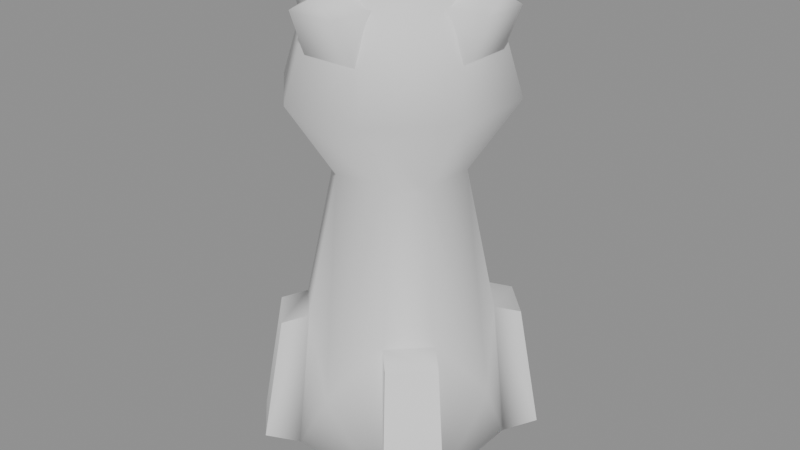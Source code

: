 # Source: ev01_CanonTower_a_hit.blend  (saved by Blender 5.2.45; exported with 4.5.12 LTS)
import bpy
from mathutils import Matrix  # noqa: F401  (used for matrix-valued properties, if any)

bpy.ops.wm.read_factory_settings(use_empty=True)
scene = bpy.context.scene
scene.name = 'Scene'

# ---- collections
col_ev01_canontower_a_hit = bpy.data.collections.new('ev01_CanonTower_a_hit'); scene.collection.children.link(col_ev01_canontower_a_hit)

# ---- materials (node trees are filled in below, after node groups)
mat_ev01_canontower_a_hit_mat_0 = bpy.data.materials.new('ev01_CanonTower_a_hit_mat_0')

# ---- material node trees
mat_ev01_canontower_a_hit_mat_0.use_nodes = True; mat_ev01_canontower_a_hit_mat_0.node_tree.nodes.clear()
_N = mat_ev01_canontower_a_hit_mat_0.node_tree.nodes; _L = mat_ev01_canontower_a_hit_mat_0.node_tree.links
n0 = _N.new('ShaderNodeBsdfPrincipled'); n0.name = 'Principled BSDF'; n0.location = (-200, 100)
n0.inputs[2].default_value = 0.8
n0.inputs[10].default_value = 0.005
n1 = _N.new('ShaderNodeOutputMaterial'); n1.name = 'Material Output'; n1.location = (200, 100)
_L.new(n0.outputs[0], n1.inputs[0])
n1.is_active_output = True

# ---- meshes
me_ev01_canontower_a_hit_mesh_0 = bpy.data.meshes.new('ev01_CanonTower_a_hit_mesh_0')
me_ev01_canontower_a_hit_mesh_0.from_pydata([(-1.5e-07, -1.5e-07, -4.849), (3.416, 2.002, -2.964), (3.416, -2.002, -2.964), (-3.416, -2.002, -2.964), (-3.416, 2.002, -2.964), (2.002, -3.416, -2.964), (-2.002, -3.416, -2.964), (-1.073, -2.069, 7.806), (3e-07, -4.002, 0.1616), (1.073, -2.069, 7.806), (-3.811, -1.579, 10.62), (-3.811, 1.579, 10.62), (-2.069, -1.073, 7.806), (3.811, 1.579, 10.62), (3.811, -1.579, 10.62), (2.069, 1.073, 7.806), (1.579, 3.811, 10.62), (1.073, 2.069, 7.806), (-1.073, 2.069, 7.806), (-1.579, -3.811, 10.62), (-1.507, 3.218, -2.964), (0.894, -2.391, 15.75), (1.579, -3.811, 10.62), (-0.894, 2.391, 15.75), (-1.579, 3.811, 10.62), (2.069, -1.073, 7.806), (-2.069, 1.073, 7.806), (4.002, 0.0, 0.1616), (-4.002, 1.5e-06, 0.1616), (2.969, -1.705, 2.468), (-2.969, 1.705, 2.468), (2.391, -0.894, 15.75), (-0.894, -2.391, 15.75), (-2.391, -0.894, 15.75), (0.894, 2.391, 15.75), (2.391, 0.894, 15.75), (-2.391, 0.894, 15.75), (1.705, -2.969, 2.468), (-2.969, -1.705, 2.468), (2.969, 1.705, 2.468), (1.507, 3.218, -2.964), (-1.705, -2.969, 2.468), (1.705, 2.969, 2.468), (-1.705, 2.969, 2.468), (-4.348, -2.863, -2.549), (-2.863, -4.348, -2.549), (-2.399, -3.662, 2.21), (4.348, 2.863, -2.549), (2.863, 4.348, -2.549), (2.399, 3.662, 2.21), (-2.863, 4.348, -2.549), (-4.348, 2.863, -2.549), (-3.662, 2.399, 2.21), (2.863, -4.348, -2.549), (4.348, -2.863, -2.549), (3.662, -2.399, 2.21), (-2.399, 3.662, 2.21), (2.399, -3.662, 2.21), (-3.662, -2.399, 2.21), (3.662, 2.399, 2.21), (3.207, -1.063, 11.97), (3.207, 1.063, 11.97), (4.031, 0.933, 13.88), (-3.207, 1.063, 11.97), (-3.207, -1.063, 11.97), (-4.031, -0.933, 13.88), (-2.863, 4.348, -2.549), (-1.705, 2.969, 2.468), (2.399, 3.662, 2.21), (2.863, 4.348, -2.549), (0.933, 4.031, 13.88), (1.063, 3.207, 11.97), (-0.933, 4.031, 13.88), (-0.933, -4.031, 13.88), (-1.063, -3.207, 11.97), (0.933, -4.031, 13.88), (2.863, -4.348, -2.549), (-2.863, -4.348, -2.549), (4.348, -2.863, -2.549), (-4.348, -2.863, -2.549), (4.348, 2.863, -2.549), (-4.348, 2.863, -2.549), (-3.662, 2.399, 2.21), (1.705, 2.969, 2.468), (-4.031, 0.933, 13.88), (4.031, -0.933, 13.88), (-3.662, -2.399, 2.21), (3.662, 2.399, 2.21), (3.662, -2.399, 2.21), (-2.399, -3.662, 2.21), (2.399, -3.662, 2.21), (-2.399, 3.662, 2.21), (1.273, 2.632, 13.98), (-1.273, -2.632, 13.98), (1.063, -3.207, 11.97), (1.273, -2.632, 13.98), (-1.063, 3.207, 11.97), (-1.273, 2.632, 13.98), (-0.1256, 2.574, 14.68), (0.1256, -2.574, 14.68), (-2.863, 4.348, -2.549), (-4.348, 2.863, -2.549), (2.863, 4.348, -2.549), (-2.863, -4.348, -2.549), (-4.348, -2.863, -2.549), (4.348, 2.863, -2.549), (4.348, -2.863, -2.549), (2.863, -4.348, -2.549), (1.5e-07, -3.989, 14.41), (1.5e-07, 3.989, 14.41), (-3.989, 0.0, 14.41), (3.989, -4.5e-07, 14.41), (2.632, 1.273, 13.98), (-2.632, -1.273, 13.98), (-2.632, 1.273, 13.98), (2.632, -1.273, 13.98), (-2.574, -0.1256, 14.68), (2.574, 0.1256, 14.68)], [], [(0, 1, 2), (0, 3, 4), (0, 5, 6), (7, 8, 9), (10, 11, 12), (13, 14, 15), (16, 17, 18), (19, 7, 9), (20, 18, 17), (21, 22, 14), (23, 24, 11), (19, 10, 7), (16, 13, 17), (14, 22, 25), (11, 24, 26), (2, 1, 27), (4, 3, 28), (29, 27, 25), (30, 28, 26), (31, 21, 14), (32, 33, 19), (34, 35, 16), (36, 23, 11), (33, 36, 10), (35, 31, 13), (32, 19, 22), (34, 16, 24), (31, 14, 13), (36, 11, 10), (8, 37, 9), (28, 38, 12), (27, 39, 15), (13, 15, 17), (10, 12, 7), (6, 3, 0), (2, 5, 0), (40, 1, 0), (26, 28, 12), (25, 27, 15), (41, 8, 7), (41, 7, 38), (29, 25, 37), (42, 17, 39), (30, 26, 43), (11, 26, 12), (14, 25, 15), (22, 9, 25), (24, 18, 26), (44, 45, 46), (47, 48, 49), (50, 51, 52), (53, 54, 55), (27, 1, 39), (28, 3, 38), (33, 10, 19), (35, 13, 16), (29, 2, 27), (30, 4, 28), (56, 50, 52), (57, 53, 55), (58, 44, 46), (59, 47, 49), (41, 6, 8), (7, 12, 38), (25, 9, 37), (17, 15, 39), (26, 18, 43), (60, 61, 62), (63, 64, 65), (0, 4, 20), (20, 66, 67), (8, 5, 37), (68, 69, 40), (70, 71, 72), (73, 74, 75), (5, 76, 37), (77, 6, 41), (78, 2, 29), (3, 79, 38), (1, 80, 39), (81, 4, 82), (67, 18, 20), (83, 68, 40), (40, 17, 83), (4, 30, 82), (84, 63, 65), (85, 60, 62), (79, 86, 38), (80, 87, 39), (88, 78, 29), (89, 77, 41), (76, 90, 37), (66, 91, 67), (70, 92, 71), (73, 93, 74), (94, 95, 75), (96, 97, 72), (92, 70, 98), (93, 73, 99), (100, 20, 101), (1, 40, 102), (103, 104, 3), (105, 1, 102), (106, 107, 5), (6, 103, 3), (2, 106, 5), (20, 4, 101), (99, 108, 95), (98, 109, 97), (108, 75, 95), (109, 72, 97), (70, 109, 98), (73, 108, 99), (84, 65, 110), (85, 62, 111), (61, 112, 62), (64, 113, 65), (84, 114, 63), (85, 115, 60), (58, 46, 38), (59, 49, 39), (57, 55, 37), (55, 29, 37), (43, 56, 52), (30, 43, 52), (114, 84, 116), (115, 85, 117), (111, 62, 112), (110, 65, 113), (117, 111, 112), (116, 110, 113), (46, 41, 38), (49, 42, 39), (84, 110, 116), (85, 111, 117), (40, 20, 17), (22, 19, 9), (23, 34, 24), (21, 32, 22), (6, 5, 8), (20, 40, 0), (71, 96, 72), (33, 32, 21), (24, 16, 18), (31, 36, 33), (73, 75, 108), (23, 36, 35), (74, 94, 75), (36, 31, 35), (21, 31, 33), (70, 72, 109), (35, 34, 23)])
me_ev01_canontower_a_hit_mesh_0.polygons.foreach_set('use_smooth', [True] * 152)
_uv = me_ev01_canontower_a_hit_mesh_0.uv_layers.new(name='UVMap')
_uv.uv.foreach_set('vector', [0.0, 1.0, 0.0, 1.0, 0.0, 1.0, 0.0, 1.0, 0.0, 1.0, 0.0, 1.0, 0.0, 1.0, 0.0, 1.0, 0.0, 1.0, 0.0, 1.0, 0.0, 1.0, 0.0, 1.0, 0.0, 1.0, 0.0, 1.0, 0.0, 1.0, 0.0, 1.0, 0.0, 1.0, 0.0, 1.0, 0.0, 1.0, 0.0, 1.0, 0.0, 1.0, 0.0, 1.0, 0.0, 1.0, 0.0, 1.0, 0.0, 1.0, 0.0, 1.0, 0.0, 1.0, 0.0, 1.0, 0.0, 1.0, 0.0, 1.0, 0.0, 1.0, 0.0, 1.0, 0.0, 1.0, 0.0, 1.0, 0.0, 1.0, 0.0, 1.0, 0.0, 1.0, 0.0, 1.0, 0.0, 1.0, 0.0, 1.0, 0.0, 1.0, 0.0, 1.0, 0.0, 1.0, 0.0, 1.0, 0.0, 1.0, 0.0, 1.0, 0.0, 1.0, 0.0, 1.0, 0.0, 1.0, 0.0, 1.0, 0.0, 1.0, 0.0, 1.0, 0.0, 1.0, 0.0, 1.0, 0.0, 1.0, 0.0, 1.0, 0.0, 1.0, 0.0, 1.0, 0.0, 1.0, 0.0, 1.0, 0.0, 1.0, 0.0, 1.0, 0.0, 1.0, 0.0, 1.0, 0.0, 1.0, 0.0, 1.0, 0.0, 1.0, 0.0, 1.0, 0.0, 1.0, 0.0, 1.0, 0.0, 1.0, 0.0, 1.0, 0.0, 1.0, 0.0, 1.0, 0.0, 1.0, 0.0, 1.0, 0.0, 1.0, 0.0, 1.0, 0.0, 1.0, 0.0, 1.0, 0.0, 1.0, 0.0, 1.0, 0.0, 1.0, 0.0, 1.0, 0.0, 1.0, 0.0, 1.0, 0.0, 1.0, 0.0, 1.0, 0.0, 1.0, 0.0, 1.0, 0.0, 1.0, 0.0, 1.0, 0.0, 1.0, 0.0, 1.0, 0.0, 1.0, 0.0, 1.0, 0.0, 1.0, 0.0, 1.0, 0.0, 1.0, 0.0, 1.0, 0.0, 1.0, 0.0, 1.0, 0.0, 1.0, 0.0, 1.0, 0.0, 1.0, 0.0, 1.0, 0.0, 1.0, 0.0, 1.0, 0.0, 1.0, 0.0, 1.0, 0.0, 1.0, 0.0, 1.0, 0.0, 1.0, 0.0, 1.0, 0.0, 1.0, 0.0, 1.0, 0.0, 1.0, 0.0, 1.0, 0.0, 1.0, 0.0, 1.0, 0.0, 1.0, 0.0, 1.0, 0.0, 1.0, 0.0, 1.0, 0.0, 1.0, 0.0, 1.0, 0.0, 1.0, 0.0, 1.0, 0.0, 1.0, 0.0, 1.0, 0.0, 1.0, 0.0, 1.0, 0.0, 1.0, 0.0, 1.0, 0.0, 1.0, 0.0, 1.0, 0.0, 1.0, 0.0, 1.0, 0.0, 1.0, 0.0, 1.0, 0.0, 1.0, 0.0, 1.0, 0.0, 1.0, 0.0, 1.0, 0.0, 1.0, 0.0, 1.0, 0.0, 1.0, 0.0, 1.0, 0.0, 1.0, 0.0, 1.0, 0.0, 1.0, 0.0, 1.0, 0.0, 1.0, 0.0, 1.0, 0.0, 1.0, 0.0, 1.0, 0.0, 1.0, 0.0, 1.0, 0.0, 1.0, 0.0, 1.0, 0.0, 1.0, 0.0, 1.0, 0.0, 1.0, 0.0, 1.0, 0.0, 1.0, 0.0, 1.0, 0.0, 1.0, 0.0, 1.0, 0.0, 1.0, 0.0, 1.0, 0.0, 1.0, 0.0, 1.0, 0.0, 1.0, 0.0, 1.0, 0.0, 1.0, 0.0, 1.0, 0.0, 1.0, 0.0, 1.0, 0.0, 1.0, 0.0, 1.0, 0.0, 1.0, 0.0, 1.0, 0.0, 1.0, 0.0, 1.0, 0.0, 1.0, 0.0, 1.0, 0.0, 1.0, 0.0, 1.0, 0.0, 1.0, 0.0, 1.0, 0.0, 1.0, 0.0, 1.0, 0.0, 1.0, 0.0, 1.0, 0.0, 1.0, 0.0, 1.0, 0.0, 1.0, 0.0, 1.0, 0.0, 1.0, 0.0, 1.0, 0.0, 1.0, 0.0, 1.0, 0.0, 1.0, 0.0, 1.0, 0.0, 1.0, 0.0, 1.0, 0.0, 1.0, 0.0, 1.0, 0.0, 1.0, 0.0, 1.0, 0.0, 1.0, 0.0, 1.0, 0.0, 1.0, 0.0, 1.0, 0.0, 1.0, 0.0, 1.0, 0.0, 1.0, 0.0, 1.0, 0.0, 1.0, 0.0, 1.0, 0.0, 1.0, 0.0, 1.0, 0.0, 1.0, 0.0, 1.0, 0.0, 1.0, 0.0, 1.0, 0.0, 1.0, 0.0, 1.0, 0.0, 1.0, 0.0, 1.0, 0.0, 1.0, 0.0, 1.0, 0.0, 1.0, 0.0, 1.0, 0.0, 1.0, 0.0, 1.0, 0.0, 1.0, 0.0, 1.0, 0.0, 1.0, 0.0, 1.0, 0.0, 1.0, 0.0, 1.0, 0.0, 1.0, 0.0, 1.0, 0.0, 1.0, 0.0, 1.0, 0.0, 1.0, 0.0, 1.0, 0.0, 1.0, 0.0, 1.0, 0.0, 1.0, 0.0, 1.0, 0.0, 1.0, 0.0, 1.0, 0.0, 1.0, 0.0, 1.0, 0.0, 1.0, 0.0, 1.0, 0.0, 1.0, 0.0, 1.0, 0.0, 1.0, 0.0, 1.0, 0.0, 1.0, 0.0, 1.0, 0.0, 1.0, 0.0, 1.0, 0.0, 1.0, 0.0, 1.0, 0.0, 1.0, 0.0, 1.0, 0.0, 1.0, 0.0, 1.0, 0.0, 1.0, 0.0, 1.0, 0.0, 1.0, 0.0, 1.0, 0.0, 1.0, 0.0, 1.0, 0.0, 1.0, 0.0, 1.0, 0.0, 1.0, 0.0, 1.0, 0.0, 1.0, 0.0, 1.0, 0.0, 1.0, 0.0, 1.0, 0.0, 1.0, 0.0, 1.0, 0.0, 1.0, 0.0, 1.0, 0.0, 1.0, 0.0, 1.0, 0.0, 1.0, 0.0, 1.0, 0.0, 1.0, 0.0, 1.0, 0.0, 1.0, 0.0, 1.0, 0.0, 1.0, 0.0, 1.0, 0.0, 1.0, 0.0, 1.0, 0.0, 1.0, 0.0, 1.0, 0.0, 1.0, 0.0, 1.0, 0.0, 1.0, 0.0, 1.0, 0.0, 1.0, 0.0, 1.0, 0.0, 1.0, 0.0, 1.0, 0.0, 1.0, 0.0, 1.0, 0.0, 1.0, 0.0, 1.0, 0.0, 1.0, 0.0, 1.0, 0.0, 1.0, 0.0, 1.0, 0.0, 1.0, 0.0, 1.0, 0.0, 1.0, 0.0, 1.0, 0.0, 1.0, 0.0, 1.0, 0.0, 1.0, 0.0, 1.0, 0.0, 1.0, 0.0, 1.0, 0.0, 1.0, 0.0, 1.0, 0.0, 1.0, 0.0, 1.0, 0.0, 1.0, 0.0, 1.0, 0.0, 1.0, 0.0, 1.0, 0.0, 1.0, 0.0, 1.0, 0.0, 1.0, 0.0, 1.0, 0.0, 1.0, 0.0, 1.0, 0.0, 1.0, 0.0, 1.0, 0.0, 1.0, 0.0, 1.0, 0.0, 1.0, 0.0, 1.0, 0.0, 1.0, 0.0, 1.0, 0.0, 1.0, 0.0, 1.0, 0.0, 1.0, 0.0, 1.0, 0.0, 1.0, 0.0, 1.0, 0.0, 1.0, 0.0, 1.0, 0.0, 1.0, 0.0, 1.0, 0.0, 1.0, 0.0, 1.0, 0.0, 1.0, 0.0, 1.0, 0.0, 1.0, 0.0, 1.0, 0.0, 1.0, 0.0, 1.0, 0.0, 1.0, 0.0, 1.0, 0.0, 1.0, 0.0, 1.0, 0.0, 1.0, 0.0, 1.0, 0.0, 1.0, 0.0, 1.0, 0.0, 1.0, 0.0, 1.0, 0.0, 1.0, 0.0, 1.0, 0.0, 1.0, 0.0, 1.0, 0.0, 1.0, 0.0, 1.0, 0.0, 1.0, 0.0, 1.0, 0.0, 1.0, 0.0, 1.0, 0.0, 1.0, 0.0, 1.0, 0.0, 1.0, 0.0, 1.0, 0.0, 1.0, 0.0, 1.0, 0.0, 1.0, 0.0, 1.0, 0.0, 1.0, 0.0, 1.0, 0.0, 1.0, 0.0, 1.0, 0.0, 1.0, 0.0, 1.0, 0.0, 1.0, 0.0, 1.0, 0.0, 1.0, 0.0, 1.0, 0.0, 1.0, 0.0, 1.0, 0.0, 1.0, 0.0, 1.0, 0.0, 1.0, 0.0, 1.0, 0.0, 1.0, 0.0, 1.0, 0.0, 1.0, 0.0, 1.0, 0.0, 1.0, 0.0, 1.0, 0.0, 1.0, 0.0, 1.0, 0.0, 1.0, 0.0, 1.0, 0.0, 1.0, 0.0, 1.0, 0.0, 1.0, 0.0, 1.0, 0.0, 1.0, 0.0, 1.0, 0.0, 1.0, 0.0, 1.0, 0.0, 1.0, 0.0, 1.0, 0.0, 1.0, 0.0, 1.0, 0.0, 1.0, 0.0, 1.0, 0.0, 1.0, 0.0, 1.0, 0.0, 1.0, 0.0, 1.0, 0.0, 1.0, 0.0, 1.0, 0.0, 1.0, 0.0, 1.0, 0.0, 1.0, 0.0, 1.0, 0.0, 1.0, 0.0, 1.0, 0.0, 1.0, 0.0, 1.0, 0.0, 1.0, 0.0, 1.0, 0.0, 1.0, 0.0, 1.0])
me_ev01_canontower_a_hit_mesh_0.materials.append(mat_ev01_canontower_a_hit_mat_0)
me_ev01_canontower_a_hit_mesh_0.update()
me_ev01_canontower_a_hit_mesh_0.normals_split_custom_set([tuple(v) for v in zip(*[iter([9.118e-07, 0.02749, -0.9996, 0.779, 0.06722, -0.6234, 0.7891, -0.04935, -0.6123, 9.118e-07, 0.02749, -0.9996, -0.7891, -0.04936, -0.6123, -0.779, 0.06723, -0.6234, 9.118e-07, 0.02749, -0.9996, 0.04936, -0.7891, -0.6123, -0.04935, -0.7891, -0.6123, -0.3676, -0.9259, -0.08682, 2.053e-06, -0.9936, 0.1134, 0.3676, -0.9259, -0.08683, -0.9142, -0.3808, -0.1389, -0.9142, 0.3808, -0.1389, -0.9259, -0.3676, -0.08682, 0.9142, 0.3808, -0.1389, 0.9142, -0.3808, -0.1389, 0.9259, 0.3676, -0.08682, 0.3808, 0.9142, -0.1389, 0.1701, 0.9721, -0.1617, -0.1701, 0.9721, -0.1617, -0.3808, -0.9142, -0.1389, -0.3676, -0.9259, -0.08682, 0.3676, -0.9259, -0.08683, 0.1928, 0.8092, -0.555, -0.1701, 0.9721, -0.1617, 0.1701, 0.9721, -0.1617, 0.2187, -0.5291, 0.8199, 0.3808, -0.9142, -0.1389, 0.9142, -0.3808, -0.1389, -0.2187, 0.5291, 0.8199, -0.3808, 0.9142, -0.1389, -0.9142, 0.3808, -0.1389, -0.3808, -0.9142, -0.1389, -0.9142, -0.3808, -0.1389, -0.3676, -0.9259, -0.08682, 0.3808, 0.9142, -0.1389, 0.9142, 0.3808, -0.1389, 0.1701, 0.9721, -0.1617, 0.9142, -0.3808, -0.1389, 0.3808, -0.9142, -0.1389, 0.9259, -0.3676, -0.08682, -0.9142, 0.3808, -0.1389, -0.3808, 0.9142, -0.1389, -0.9259, 0.3676, -0.08682, 0.7891, -0.04935, -0.6123, 0.779, 0.06722, -0.6234, 0.9936, 2.792e-06, 0.1134, -0.779, 0.06723, -0.6234, -0.7891, -0.04936, -0.6123, -0.9936, -2.47e-06, 0.1134, 0.8928, -0.2281, 0.3884, 0.9936, 2.792e-06, 0.1134, 0.9259, -0.3676, -0.08682, -0.8928, 0.2281, 0.3884, -0.9936, -2.47e-06, 0.1134, -0.9259, 0.3676, -0.08682, 0.5291, -0.2187, 0.8199, 0.2187, -0.5291, 0.8199, 0.9142, -0.3808, -0.1389, -0.2882, -0.6973, 0.6563, -0.5291, -0.2187, 0.8199, -0.3808, -0.9142, -0.1389, 0.2882, 0.6973, 0.6563, 0.5291, 0.2187, 0.8199, 0.3808, 0.9142, -0.1389, -0.5291, 0.2187, 0.8199, -0.2187, 0.5291, 0.8199, -0.9142, 0.3808, -0.1389, -0.5291, -0.2187, 0.8199, -0.5291, 0.2187, 0.8199, -0.9142, -0.3808, -0.1389, 0.5291, 0.2187, 0.8199, 0.5291, -0.2187, 0.8199, 0.9142, 0.3808, -0.1389, -0.2882, -0.6973, 0.6563, -0.3808, -0.9142, -0.1389, 0.3808, -0.9142, -0.1389, 0.2882, 0.6973, 0.6563, 0.3808, 0.9142, -0.1389, -0.3808, 0.9142, -0.1389, 0.5291, -0.2187, 0.8199, 0.9142, -0.3808, -0.1389, 0.9142, 0.3808, -0.1389, -0.5291, 0.2187, 0.8199, -0.9142, 0.3808, -0.1389, -0.9142, -0.3808, -0.1389, 2.053e-06, -0.9936, 0.1134, 0.2281, -0.8928, 0.3884, 0.3676, -0.9259, -0.08683, -0.9936, -2.47e-06, 0.1134, -0.8928, -0.2281, 0.3884, -0.9259, -0.3676, -0.08682, 0.9936, 2.792e-06, 0.1134, 0.8928, 0.2281, 0.3884, 0.9259, 0.3676, -0.08682, 0.9142, 0.3808, -0.1389, 0.9259, 0.3676, -0.08682, 0.1701, 0.9721, -0.1617, -0.9142, -0.3808, -0.1389, -0.9259, -0.3676, -0.08682, -0.3676, -0.9259, -0.08682, -0.04935, -0.7891, -0.6123, -0.7891, -0.04936, -0.6123, 9.118e-07, 0.02749, -0.9996, 0.7891, -0.04935, -0.6123, 0.04936, -0.7891, -0.6123, 9.118e-07, 0.02749, -0.9996, -0.1928, 0.8092, -0.555, 0.779, 0.06722, -0.6234, 9.118e-07, 0.02749, -0.9996, -0.9259, 0.3676, -0.08682, -0.9936, -2.47e-06, 0.1134, -0.9259, -0.3676, -0.08682, 0.9259, -0.3676, -0.08682, 0.9936, 2.792e-06, 0.1134, 0.9259, 0.3676, -0.08682, -0.2281, -0.8928, 0.3884, 2.053e-06, -0.9936, 0.1134, -0.3676, -0.9259, -0.08682, -0.2281, -0.8928, 0.3884, -0.3676, -0.9259, -0.08682, -0.8928, -0.2281, 0.3884, 0.8928, -0.2281, 0.3884, 0.9259, -0.3676, -0.08682, 0.2281, -0.8928, 0.3884, 0.514, 0.514, 0.6867, 0.1701, 0.9721, -0.1617, 0.8928, 0.2281, 0.3884, -0.8928, 0.2281, 0.3884, -0.9259, 0.3676, -0.08682, -0.514, 0.514, 0.6867, -0.9142, 0.3808, -0.1389, -0.9259, 0.3676, -0.08682, -0.9259, -0.3676, -0.08682, 0.9142, -0.3808, -0.1389, 0.9259, -0.3676, -0.08682, 0.9259, 0.3676, -0.08682, 0.3808, -0.9142, -0.1389, 0.3676, -0.9259, -0.08683, 0.9259, -0.3676, -0.08682, -0.3808, 0.9142, -0.1389, -0.1701, 0.9721, -0.1617, -0.9259, 0.3676, -0.08682, -0.697, -0.697, 0.1685, -0.697, -0.697, 0.1685, -0.5215, -0.5215, 0.6753, 0.697, 0.697, 0.1685, 0.697, 0.697, 0.1685, 0.5215, 0.5215, 0.6753, -0.697, 0.697, 0.1685, -0.697, 0.697, 0.1685, -0.5215, 0.5215, 0.6753, 0.697, -0.697, 0.1685, 0.697, -0.697, 0.1685, 0.5215, -0.5215, 0.6753, 0.9936, 2.792e-06, 0.1134, 0.779, 0.06722, -0.6234, 0.8928, 0.2281, 0.3884, -0.9936, -2.47e-06, 0.1134, -0.7891, -0.04936, -0.6123, -0.8928, -0.2281, 0.3884, -0.5291, -0.2187, 0.8199, -0.9142, -0.3808, -0.1389, -0.3808, -0.9142, -0.1389, 0.5291, 0.2187, 0.8199, 0.9142, 0.3808, -0.1389, 0.3808, 0.9142, -0.1389, 0.8928, -0.2281, 0.3884, 0.7891, -0.04935, -0.6123, 0.9936, 2.792e-06, 0.1134, -0.8928, 0.2281, 0.3884, -0.779, 0.06723, -0.6234, -0.9936, -2.47e-06, 0.1134, -0.5215, 0.5215, 0.6753, -0.697, 0.697, 0.1685, -0.5215, 0.5215, 0.6753, 0.5215, -0.5215, 0.6753, 0.697, -0.697, 0.1685, 0.5215, -0.5215, 0.6753, -0.5215, -0.5215, 0.6753, -0.697, -0.697, 0.1685, -0.5215, -0.5215, 0.6753, 0.5215, 0.5215, 0.6753, 0.697, 0.697, 0.1685, 0.5215, 0.5215, 0.6753, -0.2281, -0.8928, 0.3884, -0.04935, -0.7891, -0.6123, 2.053e-06, -0.9936, 0.1134, -0.3676, -0.9259, -0.08682, -0.9259, -0.3676, -0.08682, -0.8928, -0.2281, 0.3884, 0.9259, -0.3676, -0.08682, 0.3676, -0.9259, -0.08683, 0.2281, -0.8928, 0.3884, 0.1701, 0.9721, -0.1617, 0.9259, 0.3676, -0.08682, 0.8928, 0.2281, 0.3884, -0.9259, 0.3676, -0.08682, -0.1701, 0.9721, -0.1617, -0.514, 0.514, 0.6867, 0.7345, -0.6201, -0.2757, 0.7345, 0.6201, -0.2757, 0.8343, 0.5223, 0.1763, -0.7345, 0.6201, -0.2757, -0.7345, -0.6201, -0.2757, -0.8343, -0.5223, 0.1763, 9.118e-07, 0.02749, -0.9996, -0.779, 0.06723, -0.6234, 0.1928, 0.8092, -0.555, 0.1928, 0.8092, -0.555, 0.666, 0.7442, 0.05084, 0.6435, 0.7635, 0.05467, 2.053e-06, -0.9936, 0.1134, 0.04936, -0.7891, -0.6123, 0.2281, -0.8928, 0.3884, -0.666, 0.7442, 0.05084, -0.666, 0.7442, 0.05084, -0.1928, 0.8092, -0.555, 0.5186, 0.8337, 0.1899, 0.6201, 0.7345, -0.2757, -0.5223, 0.8343, 0.1763, -0.5186, -0.8337, 0.1899, -0.6201, -0.7345, -0.2757, 0.5223, -0.8343, 0.1763, 0.04936, -0.7891, -0.6123, -0.7236, -0.6899, 0.02262, 0.2281, -0.8928, 0.3884, 0.7236, -0.6899, 0.02262, -0.04935, -0.7891, -0.6123, -0.2281, -0.8928, 0.3884, 0.6899, 0.7236, 0.02262, 0.7891, -0.04935, -0.6123, 0.8928, -0.2281, 0.3884, -0.7891, -0.04936, -0.6123, -0.6899, 0.7236, 0.02262, -0.8928, -0.2281, 0.3884, 0.779, 0.06722, -0.6234, 0.6899, -0.7236, 0.02262, 0.8928, 0.2281, 0.3884, -0.6899, -0.7236, 0.02262, -0.779, 0.06723, -0.6234, -0.6899, -0.7236, 0.02262, 0.6435, 0.7635, 0.05467, -0.1701, 0.9721, -0.1617, 0.1928, 0.8092, -0.555, -0.6435, 0.7635, 0.05472, -0.666, 0.7442, 0.05084, -0.1928, 0.8092, -0.555, -0.1928, 0.8092, -0.555, 0.1701, 0.9721, -0.1617, -0.6435, 0.7635, 0.05472, -0.779, 0.06723, -0.6234, -0.8928, 0.2281, 0.3884, -0.6899, -0.7236, 0.02262, -0.8337, 0.5186, 0.1899, -0.7345, 0.6201, -0.2757, -0.8343, -0.5223, 0.1763, 0.8337, -0.5186, 0.1899, 0.7345, -0.6201, -0.2757, 0.8343, 0.5223, 0.1763, -0.6899, 0.7236, 0.02262, -0.6899, 0.7236, 0.02262, -0.8928, -0.2281, 0.3884, 0.6899, -0.7236, 0.02262, 0.6899, -0.7236, 0.02262, 0.8928, 0.2281, 0.3884, 0.6899, 0.7236, 0.02262, 0.6899, 0.7236, 0.02262, 0.8928, -0.2281, 0.3884, 0.7236, -0.6899, 0.02262, 0.7236, -0.6899, 0.02262, -0.2281, -0.8928, 0.3884, -0.7236, -0.6899, 0.02262, -0.7236, -0.6899, 0.02262, 0.2281, -0.8928, 0.3884, 0.666, 0.7442, 0.05084, 0.666, 0.7442, 0.05083, 0.6435, 0.7635, 0.05467, 0.5186, 0.8337, 0.1899, 0.8394, 0.2245, 0.4951, 0.6201, 0.7345, -0.2757, -0.5186, -0.8337, 0.1899, -0.8394, -0.2245, 0.4951, -0.6201, -0.7345, -0.2757, 0.6201, -0.7345, -0.2757, 0.8472, -0.2459, 0.4709, 0.5223, -0.8343, 0.1763, -0.6201, 0.7345, -0.2757, -0.8472, 0.2459, 0.4709, -0.5223, 0.8343, 0.1763, 0.8394, 0.2245, 0.4951, 0.5186, 0.8337, 0.1899, -0.02062, 0.1936, 0.9809, -0.8394, -0.2245, 0.4951, -0.5186, -0.8337, 0.1899, 0.02062, -0.1936, 0.9809, -0.167, 0.21, -0.9633, 0.1928, 0.8092, -0.555, -0.167, 0.21, -0.9633, 0.779, 0.06722, -0.6234, -0.1928, 0.8092, -0.555, 0.167, 0.21, -0.9633, -0.2202, -0.2202, -0.9503, -0.2202, -0.2202, -0.9503, -0.7891, -0.04936, -0.6123, 0.167, 0.21, -0.9633, 0.779, 0.06722, -0.6234, 0.167, 0.21, -0.9633, 0.2202, -0.2202, -0.9503, 0.2202, -0.2202, -0.9503, 0.04936, -0.7891, -0.6123, -0.04935, -0.7891, -0.6123, -0.2202, -0.2202, -0.9503, -0.7891, -0.04936, -0.6123, 0.7891, -0.04935, -0.6123, 0.2202, -0.2202, -0.9503, 0.04936, -0.7891, -0.6123, 0.1928, 0.8092, -0.555, -0.779, 0.06723, -0.6234, -0.167, 0.21, -0.9633, 0.02062, -0.1936, 0.9809, 0.01612, -0.5956, 0.8031, 0.8472, -0.2459, 0.4709, -0.02062, 0.1936, 0.9809, -0.01612, 0.5956, 0.8031, -0.8472, 0.2459, 0.4709, 0.01612, -0.5956, 0.8031, 0.5223, -0.8343, 0.1763, 0.8472, -0.2459, 0.4709, -0.01612, 0.5956, 0.8031, -0.5223, 0.8343, 0.1763, -0.8472, 0.2459, 0.4709, 0.5186, 0.8337, 0.1899, -0.01612, 0.5956, 0.8031, -0.02062, 0.1936, 0.9809, -0.5186, -0.8337, 0.1899, 0.01612, -0.5956, 0.8031, 0.02062, -0.1936, 0.9809, -0.8337, 0.5186, 0.1899, -0.8343, -0.5223, 0.1763, -0.5956, -0.01613, 0.8031, 0.8337, -0.5186, 0.1899, 0.8343, 0.5223, 0.1763, 0.5956, 0.01613, 0.8031, 0.7345, 0.6201, -0.2757, 0.2459, 0.8472, 0.4709, 0.8343, 0.5223, 0.1763, -0.7345, -0.6201, -0.2757, -0.2459, -0.8472, 0.4709, -0.8343, -0.5223, 0.1763, -0.8337, 0.5186, 0.1899, -0.2245, 0.8394, 0.4951, -0.7345, 0.6201, -0.2757, 0.8337, -0.5186, 0.1899, 0.2245, -0.8394, 0.4951, 0.7345, -0.6201, -0.2757, -0.5215, -0.5215, 0.6753, -0.5215, -0.5215, 0.6753, -0.8928, -0.2281, 0.3884, 0.5215, 0.5215, 0.6753, 0.5215, 0.5215, 0.6753, 0.8928, 0.2281, 0.3884, 0.5215, -0.5215, 0.6753, 0.5215, -0.5215, 0.6753, 0.2281, -0.8928, 0.3884, 0.5215, -0.5215, 0.6753, 0.8928, -0.2281, 0.3884, 0.2281, -0.8928, 0.3884, -0.514, 0.514, 0.6867, -0.5215, 0.5215, 0.6753, -0.5215, 0.5215, 0.6753, -0.8928, 0.2281, 0.3884, -0.514, 0.514, 0.6867, -0.5215, 0.5215, 0.6753, -0.2245, 0.8394, 0.4951, -0.8337, 0.5186, 0.1899, -0.1936, -0.02062, 0.9809, 0.2245, -0.8394, 0.4951, 0.8337, -0.5186, 0.1899, 0.1936, 0.02062, 0.9809, 0.5956, 0.01613, 0.8031, 0.8343, 0.5223, 0.1763, 0.2459, 0.8472, 0.4709, -0.5956, -0.01613, 0.8031, -0.8343, -0.5223, 0.1763, -0.2459, -0.8472, 0.4709, 0.1936, 0.02062, 0.9809, 0.5956, 0.01613, 0.8031, 0.2459, 0.8472, 0.4709, -0.1936, -0.02062, 0.9809, -0.5956, -0.01613, 0.8031, -0.2459, -0.8472, 0.4709, -0.5215, -0.5215, 0.6753, -0.2281, -0.8928, 0.3884, -0.8928, -0.2281, 0.3884, 0.5215, 0.5215, 0.6753, 0.514, 0.514, 0.6867, 0.8928, 0.2281, 0.3884, -0.8337, 0.5186, 0.1899, -0.5956, -0.01613, 0.8031, -0.1936, -0.02062, 0.9809, 0.8337, -0.5186, 0.1899, 0.5956, 0.01613, 0.8031, 0.1936, 0.02062, 0.9809, -0.1928, 0.8092, -0.555, 0.1928, 0.8092, -0.555, 0.1701, 0.9721, -0.1617, 0.3808, -0.9142, -0.1389, -0.3808, -0.9142, -0.1389, 0.3676, -0.9259, -0.08683, -0.2187, 0.5291, 0.8199, 0.2882, 0.6973, 0.6563, -0.3808, 0.9142, -0.1389, 0.2187, -0.5291, 0.8199, -0.2882, -0.6973, 0.6563, 0.3808, -0.9142, -0.1389, -0.04935, -0.7891, -0.6123, 0.04936, -0.7891, -0.6123, 2.053e-06, -0.9936, 0.1134, 0.1928, 0.8092, -0.555, -0.1928, 0.8092, -0.555, 9.118e-07, 0.02749, -0.9996, 0.6201, 0.7345, -0.2757, -0.6201, 0.7345, -0.2757, -0.5223, 0.8343, 0.1763, -0.5291, -0.2187, 0.8199, -0.2882, -0.6973, 0.6563, 0.2187, -0.5291, 0.8199, -0.3808, 0.9142, -0.1389, 0.3808, 0.9142, -0.1389, -0.1701, 0.9721, -0.1617, 0.5291, -0.2187, 0.8199, -0.5291, 0.2187, 0.8199, -0.5291, -0.2187, 0.8199, -0.5186, -0.8337, 0.1899, 0.5223, -0.8343, 0.1763, 0.01612, -0.5956, 0.8031, -0.2187, 0.5291, 0.8199, -0.5291, 0.2187, 0.8199, 0.5291, 0.2187, 0.8199, -0.6201, -0.7345, -0.2757, 0.6201, -0.7345, -0.2757, 0.5223, -0.8343, 0.1763, -0.5291, 0.2187, 0.8199, 0.5291, -0.2187, 0.8199, 0.5291, 0.2187, 0.8199, 0.2187, -0.5291, 0.8199, 0.5291, -0.2187, 0.8199, -0.5291, -0.2187, 0.8199, 0.5186, 0.8337, 0.1899, -0.5223, 0.8343, 0.1763, -0.01612, 0.5956, 0.8031, 0.5291, 0.2187, 0.8199, 0.2882, 0.6973, 0.6563, -0.2187, 0.5291, 0.8199])] * 3)])
arm_ev01_canontower_a_hit_skeleton = bpy.data.armatures.new('ev01_CanonTower_a_hit_skeleton')  # bones are not reproduced

# ---- objects
ob_ev01_canontower_a_hit_rig = bpy.data.objects.new('ev01_CanonTower_a_hit_rig', arm_ev01_canontower_a_hit_skeleton)
ob_ev01_canontower_a_hit_mesh_0 = bpy.data.objects.new('ev01_CanonTower_a_hit_mesh_0', me_ev01_canontower_a_hit_mesh_0)

# ---- transforms, parenting, visibility, modifiers, constraints
ob_ev01_canontower_a_hit_rig.location = (0.0, 0.0, 0.0)
ob_ev01_canontower_a_hit_rig.show_in_front = True
ob_ev01_canontower_a_hit_mesh_0.parent = ob_ev01_canontower_a_hit_rig
ob_ev01_canontower_a_hit_mesh_0.location = (0.0, 0.0, 0.0)
_vg = ob_ev01_canontower_a_hit_mesh_0.vertex_groups.new(name='obj8')
_vg.add([0, 1, 2, 3, 4, 5, 6, 7, 8, 9, 10, 11, 12, 13, 14, 15, 16, 17, 18, 19, 20, 21, 22, 23, 24, 25, 26, 27, 28, 29, 30, 31, 32, 33, 34, 35, 36, 37, 38, 39, 40, 41, 42, 43, 44, 45, 46, 47, 48, 49, 50, 51, 52, 53, 54, 55, 56, 57, 58, 59, 60, 61, 62, 63, 64, 65, 66, 67, 68, 69, 70, 71, 72, 73, 74, 75, 76, 77, 78, 79, 80, 81, 82, 83, 84, 85, 86, 87, 88, 89, 90, 91, 92, 93, 94, 95, 96, 97, 98, 99, 100, 101, 102, 103, 104, 105, 106, 107, 108, 109, 110, 111, 112, 113, 114, 115, 116, 117], 1.0, 'REPLACE')
_m = ob_ev01_canontower_a_hit_mesh_0.modifiers.new('FEZ skin', 'ARMATURE')
_m.object = ob_ev01_canontower_a_hit_rig

# ---- collection membership
scene.collection.objects.link(ob_ev01_canontower_a_hit_rig)
col_ev01_canontower_a_hit.objects.link(ob_ev01_canontower_a_hit_mesh_0)

# ---- scene / render settings (as saved in the file)
scene.frame_start = 1; scene.frame_end = 250; scene.frame_set(1)
scene.render.engine = 'BLENDER_EEVEE_NEXT'
scene.render.bake_bias = 0.0
scene.render.bake_samples = 0
scene.render.compositor_device = 'GPU'
scene.eevee.use_volume_custom_range = False
scene.eevee.fast_gi_thickness_near = 0.1
scene.eevee.fast_gi_thickness_far = 0.0
scene.eevee.ray_tracing_options.screen_trace_thickness = 0.1
bpy.context.view_layer.update()

# ---- added for rendering (the .blend has no active camera and no usable light): camera, sun + grey world if the file has none
cam_auto = bpy.data.cameras.new('AutoCamera')
cam_auto.lens = 50.0
cam_auto.sensor_width = 36.0
cam_auto.clip_end = 1000.0
ob_auto_camera = bpy.data.objects.new('AutoCamera', cam_auto)
scene.collection.objects.link(ob_auto_camera)
ob_auto_camera.location = (22.1937, -26.6325, 23.2034)
ob_auto_camera.rotation_euler = (1.09748, -7.21219e-08, 0.694738)
scene.camera = ob_auto_camera
light_auto_sun = bpy.data.lights.new('AutoSun', 'SUN')
light_auto_sun.energy = 3.0
light_auto_sun.angle = 0.0523599
ob_auto_sun = bpy.data.objects.new('AutoSun', light_auto_sun)
scene.collection.objects.link(ob_auto_sun)
ob_auto_sun.rotation_euler = (0.872665, 0.174533, 0.523599)
if scene.world is None:
    world_auto = bpy.data.worlds.new('AutoWorld')
    world_auto.color = (0.3, 0.3, 0.3)
    scene.world = world_auto
bpy.context.view_layer.update()
